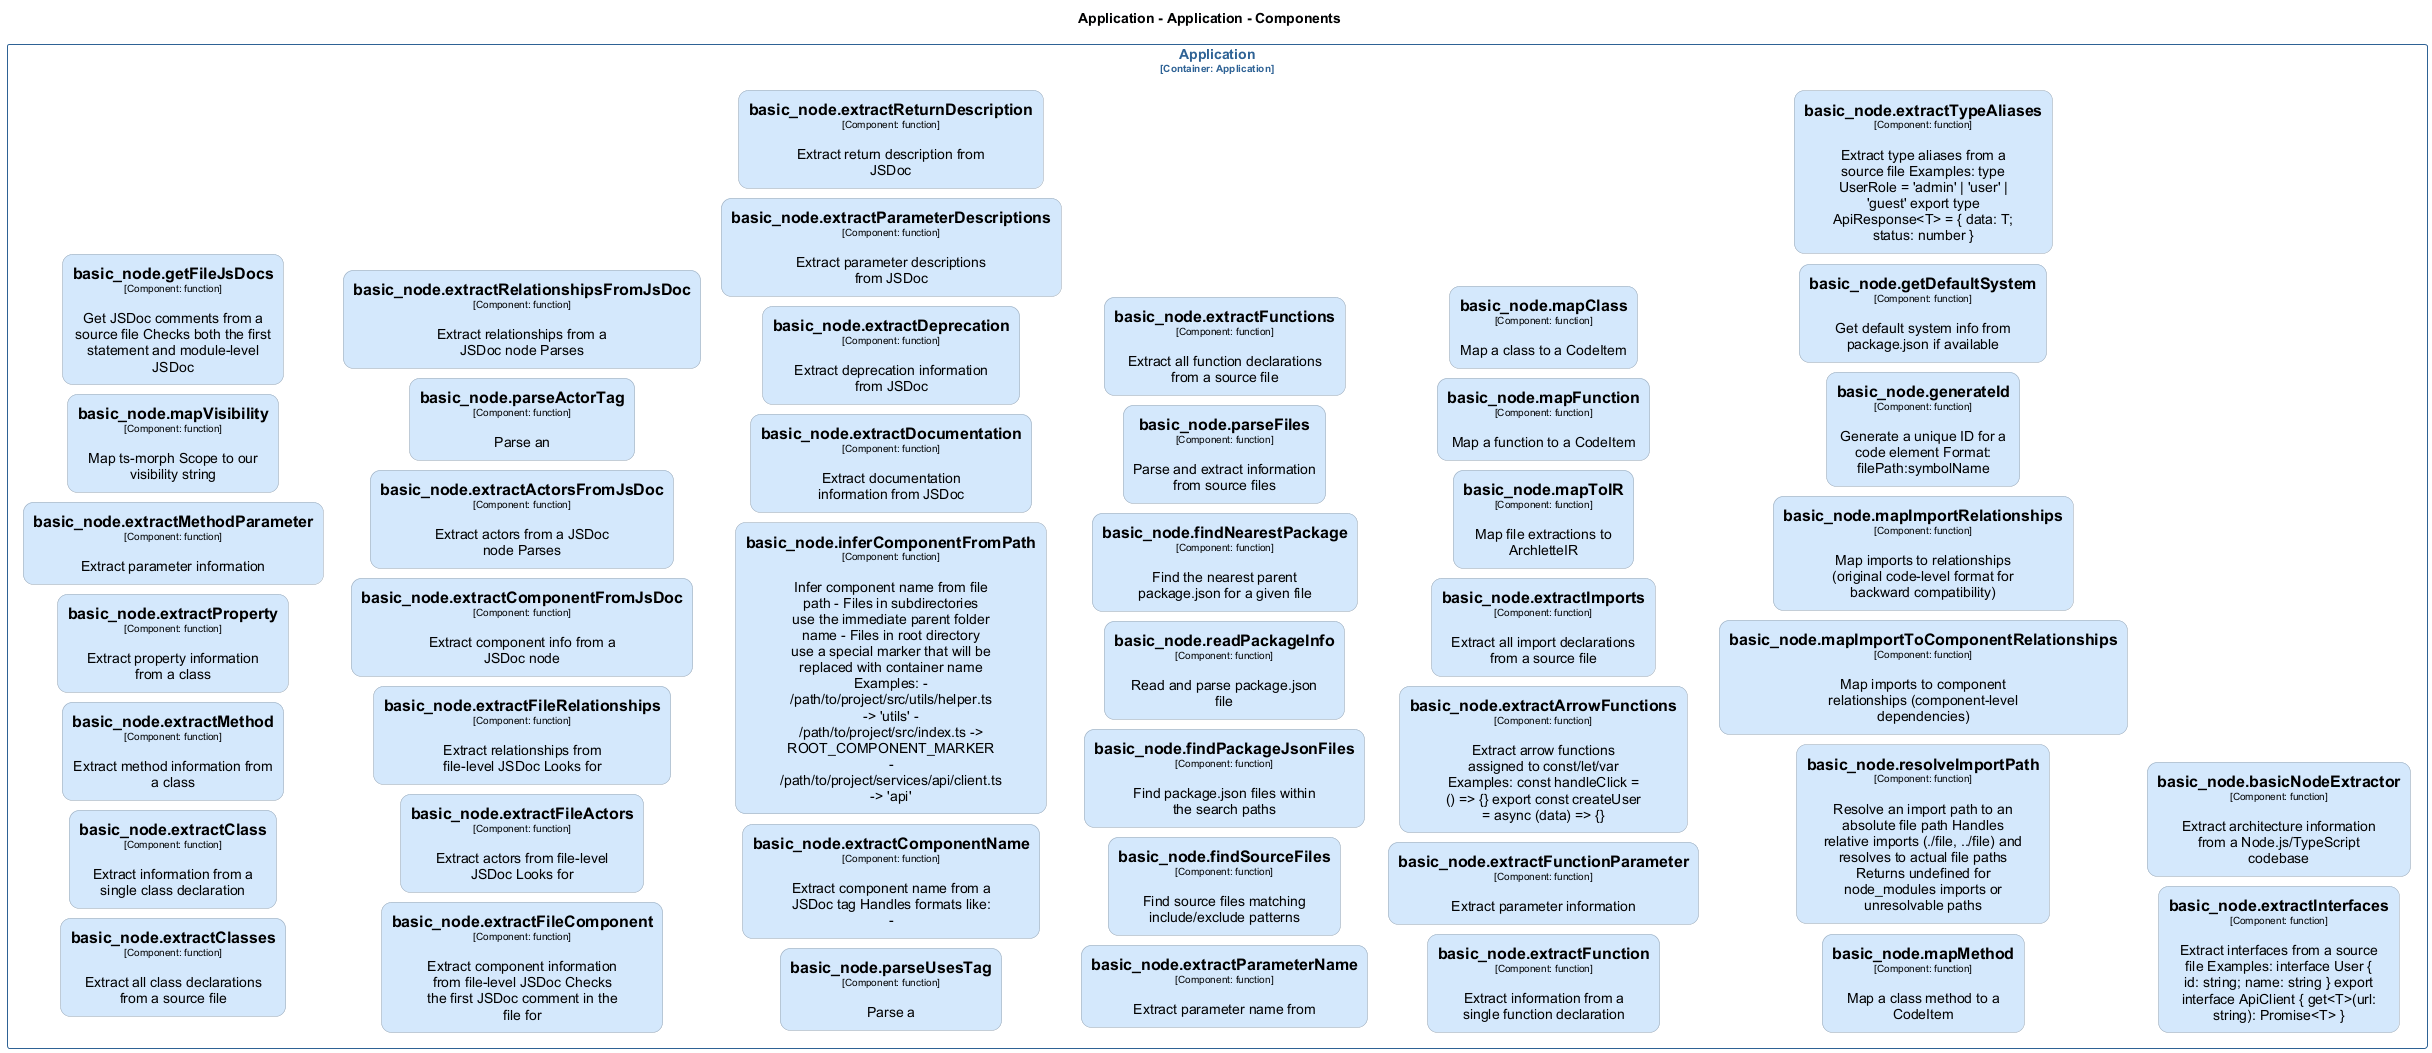

The diagram above was rendered by PlantUML. Its source (embedded in the PNG):
@startuml
set separator none
title Application - Application - Components

left to right direction
skinparam ranksep 20
skinparam nodesep 10

skinparam {
  arrowFontSize 10
  defaultTextAlignment center
  wrapWidth 200
  maxMessageSize 100
  defaultFontName "Arial"
}

hide stereotype

skinparam rectangle<<Application.Application.basic_nodebasicNodeExtractor>> {
  BackgroundColor #d4e8fc
  FontColor #000000
  BorderColor #94a2b0
  roundCorner 20
  shadowing false
}
skinparam rectangle<<Application.Application.basic_nodeextractActorsFromJsDoc>> {
  BackgroundColor #d4e8fc
  FontColor #000000
  BorderColor #94a2b0
  roundCorner 20
  shadowing false
}
skinparam rectangle<<Application.Application.basic_nodeextractArrowFunctions>> {
  BackgroundColor #d4e8fc
  FontColor #000000
  BorderColor #94a2b0
  roundCorner 20
  shadowing false
}
skinparam rectangle<<Application.Application.basic_nodeextractClass>> {
  BackgroundColor #d4e8fc
  FontColor #000000
  BorderColor #94a2b0
  roundCorner 20
  shadowing false
}
skinparam rectangle<<Application.Application.basic_nodeextractClasses>> {
  BackgroundColor #d4e8fc
  FontColor #000000
  BorderColor #94a2b0
  roundCorner 20
  shadowing false
}
skinparam rectangle<<Application.Application.basic_nodeextractComponentFromJsDoc>> {
  BackgroundColor #d4e8fc
  FontColor #000000
  BorderColor #94a2b0
  roundCorner 20
  shadowing false
}
skinparam rectangle<<Application.Application.basic_nodeextractComponentName>> {
  BackgroundColor #d4e8fc
  FontColor #000000
  BorderColor #94a2b0
  roundCorner 20
  shadowing false
}
skinparam rectangle<<Application.Application.basic_nodeextractDeprecation>> {
  BackgroundColor #d4e8fc
  FontColor #000000
  BorderColor #94a2b0
  roundCorner 20
  shadowing false
}
skinparam rectangle<<Application.Application.basic_nodeextractDocumentation>> {
  BackgroundColor #d4e8fc
  FontColor #000000
  BorderColor #94a2b0
  roundCorner 20
  shadowing false
}
skinparam rectangle<<Application.Application.basic_nodeextractFileActors>> {
  BackgroundColor #d4e8fc
  FontColor #000000
  BorderColor #94a2b0
  roundCorner 20
  shadowing false
}
skinparam rectangle<<Application.Application.basic_nodeextractFileComponent>> {
  BackgroundColor #d4e8fc
  FontColor #000000
  BorderColor #94a2b0
  roundCorner 20
  shadowing false
}
skinparam rectangle<<Application.Application.basic_nodeextractFileRelationships>> {
  BackgroundColor #d4e8fc
  FontColor #000000
  BorderColor #94a2b0
  roundCorner 20
  shadowing false
}
skinparam rectangle<<Application.Application.basic_nodeextractFunction>> {
  BackgroundColor #d4e8fc
  FontColor #000000
  BorderColor #94a2b0
  roundCorner 20
  shadowing false
}
skinparam rectangle<<Application.Application.basic_nodeextractFunctionParameter>> {
  BackgroundColor #d4e8fc
  FontColor #000000
  BorderColor #94a2b0
  roundCorner 20
  shadowing false
}
skinparam rectangle<<Application.Application.basic_nodeextractFunctions>> {
  BackgroundColor #d4e8fc
  FontColor #000000
  BorderColor #94a2b0
  roundCorner 20
  shadowing false
}
skinparam rectangle<<Application.Application.basic_nodeextractImports>> {
  BackgroundColor #d4e8fc
  FontColor #000000
  BorderColor #94a2b0
  roundCorner 20
  shadowing false
}
skinparam rectangle<<Application.Application.basic_nodeextractInterfaces>> {
  BackgroundColor #d4e8fc
  FontColor #000000
  BorderColor #94a2b0
  roundCorner 20
  shadowing false
}
skinparam rectangle<<Application.Application.basic_nodeextractMethod>> {
  BackgroundColor #d4e8fc
  FontColor #000000
  BorderColor #94a2b0
  roundCorner 20
  shadowing false
}
skinparam rectangle<<Application.Application.basic_nodeextractMethodParameter>> {
  BackgroundColor #d4e8fc
  FontColor #000000
  BorderColor #94a2b0
  roundCorner 20
  shadowing false
}
skinparam rectangle<<Application.Application.basic_nodeextractParameterDescriptions>> {
  BackgroundColor #d4e8fc
  FontColor #000000
  BorderColor #94a2b0
  roundCorner 20
  shadowing false
}
skinparam rectangle<<Application.Application.basic_nodeextractParameterName>> {
  BackgroundColor #d4e8fc
  FontColor #000000
  BorderColor #94a2b0
  roundCorner 20
  shadowing false
}
skinparam rectangle<<Application.Application.basic_nodeextractProperty>> {
  BackgroundColor #d4e8fc
  FontColor #000000
  BorderColor #94a2b0
  roundCorner 20
  shadowing false
}
skinparam rectangle<<Application.Application.basic_nodeextractRelationshipsFromJsDoc>> {
  BackgroundColor #d4e8fc
  FontColor #000000
  BorderColor #94a2b0
  roundCorner 20
  shadowing false
}
skinparam rectangle<<Application.Application.basic_nodeextractReturnDescription>> {
  BackgroundColor #d4e8fc
  FontColor #000000
  BorderColor #94a2b0
  roundCorner 20
  shadowing false
}
skinparam rectangle<<Application.Application.basic_nodeextractTypeAliases>> {
  BackgroundColor #d4e8fc
  FontColor #000000
  BorderColor #94a2b0
  roundCorner 20
  shadowing false
}
skinparam rectangle<<Application.Application.basic_nodefindNearestPackage>> {
  BackgroundColor #d4e8fc
  FontColor #000000
  BorderColor #94a2b0
  roundCorner 20
  shadowing false
}
skinparam rectangle<<Application.Application.basic_nodefindPackageJsonFiles>> {
  BackgroundColor #d4e8fc
  FontColor #000000
  BorderColor #94a2b0
  roundCorner 20
  shadowing false
}
skinparam rectangle<<Application.Application.basic_nodefindSourceFiles>> {
  BackgroundColor #d4e8fc
  FontColor #000000
  BorderColor #94a2b0
  roundCorner 20
  shadowing false
}
skinparam rectangle<<Application.Application.basic_nodegenerateId>> {
  BackgroundColor #d4e8fc
  FontColor #000000
  BorderColor #94a2b0
  roundCorner 20
  shadowing false
}
skinparam rectangle<<Application.Application.basic_nodegetDefaultSystem>> {
  BackgroundColor #d4e8fc
  FontColor #000000
  BorderColor #94a2b0
  roundCorner 20
  shadowing false
}
skinparam rectangle<<Application.Application.basic_nodegetFileJsDocs>> {
  BackgroundColor #d4e8fc
  FontColor #000000
  BorderColor #94a2b0
  roundCorner 20
  shadowing false
}
skinparam rectangle<<Application.Application.basic_nodeinferComponentFromPath>> {
  BackgroundColor #d4e8fc
  FontColor #000000
  BorderColor #94a2b0
  roundCorner 20
  shadowing false
}
skinparam rectangle<<Application.Application.basic_nodemapClass>> {
  BackgroundColor #d4e8fc
  FontColor #000000
  BorderColor #94a2b0
  roundCorner 20
  shadowing false
}
skinparam rectangle<<Application.Application.basic_nodemapFunction>> {
  BackgroundColor #d4e8fc
  FontColor #000000
  BorderColor #94a2b0
  roundCorner 20
  shadowing false
}
skinparam rectangle<<Application.Application.basic_nodemapImportRelationships>> {
  BackgroundColor #d4e8fc
  FontColor #000000
  BorderColor #94a2b0
  roundCorner 20
  shadowing false
}
skinparam rectangle<<Application.Application.basic_nodemapImportToComponentRelationships>> {
  BackgroundColor #d4e8fc
  FontColor #000000
  BorderColor #94a2b0
  roundCorner 20
  shadowing false
}
skinparam rectangle<<Application.Application.basic_nodemapMethod>> {
  BackgroundColor #d4e8fc
  FontColor #000000
  BorderColor #94a2b0
  roundCorner 20
  shadowing false
}
skinparam rectangle<<Application.Application.basic_nodemapToIR>> {
  BackgroundColor #d4e8fc
  FontColor #000000
  BorderColor #94a2b0
  roundCorner 20
  shadowing false
}
skinparam rectangle<<Application.Application.basic_nodemapVisibility>> {
  BackgroundColor #d4e8fc
  FontColor #000000
  BorderColor #94a2b0
  roundCorner 20
  shadowing false
}
skinparam rectangle<<Application.Application.basic_nodeparseActorTag>> {
  BackgroundColor #d4e8fc
  FontColor #000000
  BorderColor #94a2b0
  roundCorner 20
  shadowing false
}
skinparam rectangle<<Application.Application.basic_nodeparseFiles>> {
  BackgroundColor #d4e8fc
  FontColor #000000
  BorderColor #94a2b0
  roundCorner 20
  shadowing false
}
skinparam rectangle<<Application.Application.basic_nodeparseUsesTag>> {
  BackgroundColor #d4e8fc
  FontColor #000000
  BorderColor #94a2b0
  roundCorner 20
  shadowing false
}
skinparam rectangle<<Application.Application.basic_nodereadPackageInfo>> {
  BackgroundColor #d4e8fc
  FontColor #000000
  BorderColor #94a2b0
  roundCorner 20
  shadowing false
}
skinparam rectangle<<Application.Application.basic_noderesolveImportPath>> {
  BackgroundColor #d4e8fc
  FontColor #000000
  BorderColor #94a2b0
  roundCorner 20
  shadowing false
}
skinparam rectangle<<Application.Application>> {
  BorderColor #2e6295
  FontColor #2e6295
  shadowing false
}

rectangle "Application\n<size:10>[Container: Application]</size>" <<Application.Application>> {
  rectangle "==basic_node.extractClasses\n<size:10>[Component: function]</size>\n\nExtract all class declarations from a source file" <<Application.Application.basic_nodeextractClasses>> as Application.Application.basic_nodeextractClasses
  rectangle "==basic_node.extractClass\n<size:10>[Component: function]</size>\n\nExtract information from a single class declaration" <<Application.Application.basic_nodeextractClass>> as Application.Application.basic_nodeextractClass
  rectangle "==basic_node.extractMethod\n<size:10>[Component: function]</size>\n\nExtract method information from a class" <<Application.Application.basic_nodeextractMethod>> as Application.Application.basic_nodeextractMethod
  rectangle "==basic_node.extractProperty\n<size:10>[Component: function]</size>\n\nExtract property information from a class" <<Application.Application.basic_nodeextractProperty>> as Application.Application.basic_nodeextractProperty
  rectangle "==basic_node.extractMethodParameter\n<size:10>[Component: function]</size>\n\nExtract parameter information" <<Application.Application.basic_nodeextractMethodParameter>> as Application.Application.basic_nodeextractMethodParameter
  rectangle "==basic_node.mapVisibility\n<size:10>[Component: function]</size>\n\nMap ts-morph Scope to our visibility string" <<Application.Application.basic_nodemapVisibility>> as Application.Application.basic_nodemapVisibility
  rectangle "==basic_node.getFileJsDocs\n<size:10>[Component: function]</size>\n\nGet JSDoc comments from a source file Checks both the first statement and module-level JSDoc" <<Application.Application.basic_nodegetFileJsDocs>> as Application.Application.basic_nodegetFileJsDocs
  rectangle "==basic_node.extractFileComponent\n<size:10>[Component: function]</size>\n\nExtract component information from file-level JSDoc Checks the first JSDoc comment in the file for" <<Application.Application.basic_nodeextractFileComponent>> as Application.Application.basic_nodeextractFileComponent
  rectangle "==basic_node.extractFileActors\n<size:10>[Component: function]</size>\n\nExtract actors from file-level JSDoc Looks for" <<Application.Application.basic_nodeextractFileActors>> as Application.Application.basic_nodeextractFileActors
  rectangle "==basic_node.extractFileRelationships\n<size:10>[Component: function]</size>\n\nExtract relationships from file-level JSDoc Looks for" <<Application.Application.basic_nodeextractFileRelationships>> as Application.Application.basic_nodeextractFileRelationships
  rectangle "==basic_node.extractComponentFromJsDoc\n<size:10>[Component: function]</size>\n\nExtract component info from a JSDoc node" <<Application.Application.basic_nodeextractComponentFromJsDoc>> as Application.Application.basic_nodeextractComponentFromJsDoc
  rectangle "==basic_node.extractActorsFromJsDoc\n<size:10>[Component: function]</size>\n\nExtract actors from a JSDoc node Parses" <<Application.Application.basic_nodeextractActorsFromJsDoc>> as Application.Application.basic_nodeextractActorsFromJsDoc
  rectangle "==basic_node.parseActorTag\n<size:10>[Component: function]</size>\n\nParse an" <<Application.Application.basic_nodeparseActorTag>> as Application.Application.basic_nodeparseActorTag
  rectangle "==basic_node.extractRelationshipsFromJsDoc\n<size:10>[Component: function]</size>\n\nExtract relationships from a JSDoc node Parses" <<Application.Application.basic_nodeextractRelationshipsFromJsDoc>> as Application.Application.basic_nodeextractRelationshipsFromJsDoc
  rectangle "==basic_node.parseUsesTag\n<size:10>[Component: function]</size>\n\nParse a" <<Application.Application.basic_nodeparseUsesTag>> as Application.Application.basic_nodeparseUsesTag
  rectangle "==basic_node.extractComponentName\n<size:10>[Component: function]</size>\n\nExtract component name from a JSDoc tag Handles formats like: -" <<Application.Application.basic_nodeextractComponentName>> as Application.Application.basic_nodeextractComponentName
  rectangle "==basic_node.inferComponentFromPath\n<size:10>[Component: function]</size>\n\nInfer component name from file path - Files in subdirectories use the immediate parent folder name - Files in root directory use a special marker that will be replaced with container name Examples: - /path/to/project/src/utils/helper.ts -> 'utils' - /path/to/project/src/index.ts -> ROOT_COMPONENT_MARKER - /path/to/project/services/api/client.ts -> 'api'" <<Application.Application.basic_nodeinferComponentFromPath>> as Application.Application.basic_nodeinferComponentFromPath
  rectangle "==basic_node.extractDocumentation\n<size:10>[Component: function]</size>\n\nExtract documentation information from JSDoc" <<Application.Application.basic_nodeextractDocumentation>> as Application.Application.basic_nodeextractDocumentation
  rectangle "==basic_node.extractDeprecation\n<size:10>[Component: function]</size>\n\nExtract deprecation information from JSDoc" <<Application.Application.basic_nodeextractDeprecation>> as Application.Application.basic_nodeextractDeprecation
  rectangle "==basic_node.extractParameterDescriptions\n<size:10>[Component: function]</size>\n\nExtract parameter descriptions from JSDoc" <<Application.Application.basic_nodeextractParameterDescriptions>> as Application.Application.basic_nodeextractParameterDescriptions
  rectangle "==basic_node.extractReturnDescription\n<size:10>[Component: function]</size>\n\nExtract return description from JSDoc" <<Application.Application.basic_nodeextractReturnDescription>> as Application.Application.basic_nodeextractReturnDescription
  rectangle "==basic_node.extractParameterName\n<size:10>[Component: function]</size>\n\nExtract parameter name from" <<Application.Application.basic_nodeextractParameterName>> as Application.Application.basic_nodeextractParameterName
  rectangle "==basic_node.findSourceFiles\n<size:10>[Component: function]</size>\n\nFind source files matching include/exclude patterns" <<Application.Application.basic_nodefindSourceFiles>> as Application.Application.basic_nodefindSourceFiles
  rectangle "==basic_node.findPackageJsonFiles\n<size:10>[Component: function]</size>\n\nFind package.json files within the search paths" <<Application.Application.basic_nodefindPackageJsonFiles>> as Application.Application.basic_nodefindPackageJsonFiles
  rectangle "==basic_node.readPackageInfo\n<size:10>[Component: function]</size>\n\nRead and parse package.json file" <<Application.Application.basic_nodereadPackageInfo>> as Application.Application.basic_nodereadPackageInfo
  rectangle "==basic_node.findNearestPackage\n<size:10>[Component: function]</size>\n\nFind the nearest parent package.json for a given file" <<Application.Application.basic_nodefindNearestPackage>> as Application.Application.basic_nodefindNearestPackage
  rectangle "==basic_node.parseFiles\n<size:10>[Component: function]</size>\n\nParse and extract information from source files" <<Application.Application.basic_nodeparseFiles>> as Application.Application.basic_nodeparseFiles
  rectangle "==basic_node.extractFunctions\n<size:10>[Component: function]</size>\n\nExtract all function declarations from a source file" <<Application.Application.basic_nodeextractFunctions>> as Application.Application.basic_nodeextractFunctions
  rectangle "==basic_node.extractFunction\n<size:10>[Component: function]</size>\n\nExtract information from a single function declaration" <<Application.Application.basic_nodeextractFunction>> as Application.Application.basic_nodeextractFunction
  rectangle "==basic_node.extractFunctionParameter\n<size:10>[Component: function]</size>\n\nExtract parameter information" <<Application.Application.basic_nodeextractFunctionParameter>> as Application.Application.basic_nodeextractFunctionParameter
  rectangle "==basic_node.extractArrowFunctions\n<size:10>[Component: function]</size>\n\nExtract arrow functions assigned to const/let/var Examples: const handleClick = () => {} export const createUser = async (data) => {}" <<Application.Application.basic_nodeextractArrowFunctions>> as Application.Application.basic_nodeextractArrowFunctions
  rectangle "==basic_node.extractImports\n<size:10>[Component: function]</size>\n\nExtract all import declarations from a source file" <<Application.Application.basic_nodeextractImports>> as Application.Application.basic_nodeextractImports
  rectangle "==basic_node.mapToIR\n<size:10>[Component: function]</size>\n\nMap file extractions to ArchletteIR" <<Application.Application.basic_nodemapToIR>> as Application.Application.basic_nodemapToIR
  rectangle "==basic_node.mapFunction\n<size:10>[Component: function]</size>\n\nMap a function to a CodeItem" <<Application.Application.basic_nodemapFunction>> as Application.Application.basic_nodemapFunction
  rectangle "==basic_node.mapClass\n<size:10>[Component: function]</size>\n\nMap a class to a CodeItem" <<Application.Application.basic_nodemapClass>> as Application.Application.basic_nodemapClass
  rectangle "==basic_node.mapMethod\n<size:10>[Component: function]</size>\n\nMap a class method to a CodeItem" <<Application.Application.basic_nodemapMethod>> as Application.Application.basic_nodemapMethod
  rectangle "==basic_node.resolveImportPath\n<size:10>[Component: function]</size>\n\nResolve an import path to an absolute file path Handles relative imports (./file, ../file) and resolves to actual file paths Returns undefined for node_modules imports or unresolvable paths" <<Application.Application.basic_noderesolveImportPath>> as Application.Application.basic_noderesolveImportPath
  rectangle "==basic_node.mapImportToComponentRelationships\n<size:10>[Component: function]</size>\n\nMap imports to component relationships (component-level dependencies)" <<Application.Application.basic_nodemapImportToComponentRelationships>> as Application.Application.basic_nodemapImportToComponentRelationships
  rectangle "==basic_node.mapImportRelationships\n<size:10>[Component: function]</size>\n\nMap imports to relationships (original code-level format for backward compatibility)" <<Application.Application.basic_nodemapImportRelationships>> as Application.Application.basic_nodemapImportRelationships
  rectangle "==basic_node.generateId\n<size:10>[Component: function]</size>\n\nGenerate a unique ID for a code element Format: filePath:symbolName" <<Application.Application.basic_nodegenerateId>> as Application.Application.basic_nodegenerateId
  rectangle "==basic_node.getDefaultSystem\n<size:10>[Component: function]</size>\n\nGet default system info from package.json if available" <<Application.Application.basic_nodegetDefaultSystem>> as Application.Application.basic_nodegetDefaultSystem
  rectangle "==basic_node.extractTypeAliases\n<size:10>[Component: function]</size>\n\nExtract type aliases from a source file Examples: type UserRole = 'admin' | 'user' | 'guest' export type ApiResponse<T> = { data: T; status: number }" <<Application.Application.basic_nodeextractTypeAliases>> as Application.Application.basic_nodeextractTypeAliases
  rectangle "==basic_node.extractInterfaces\n<size:10>[Component: function]</size>\n\nExtract interfaces from a source file Examples: interface User { id: string; name: string } export interface ApiClient { get<T>(url: string): Promise<T> }" <<Application.Application.basic_nodeextractInterfaces>> as Application.Application.basic_nodeextractInterfaces
  rectangle "==basic_node.basicNodeExtractor\n<size:10>[Component: function]</size>\n\nExtract architecture information from a Node.js/TypeScript codebase" <<Application.Application.basic_nodebasicNodeExtractor>> as Application.Application.basic_nodebasicNodeExtractor
}

@enduml